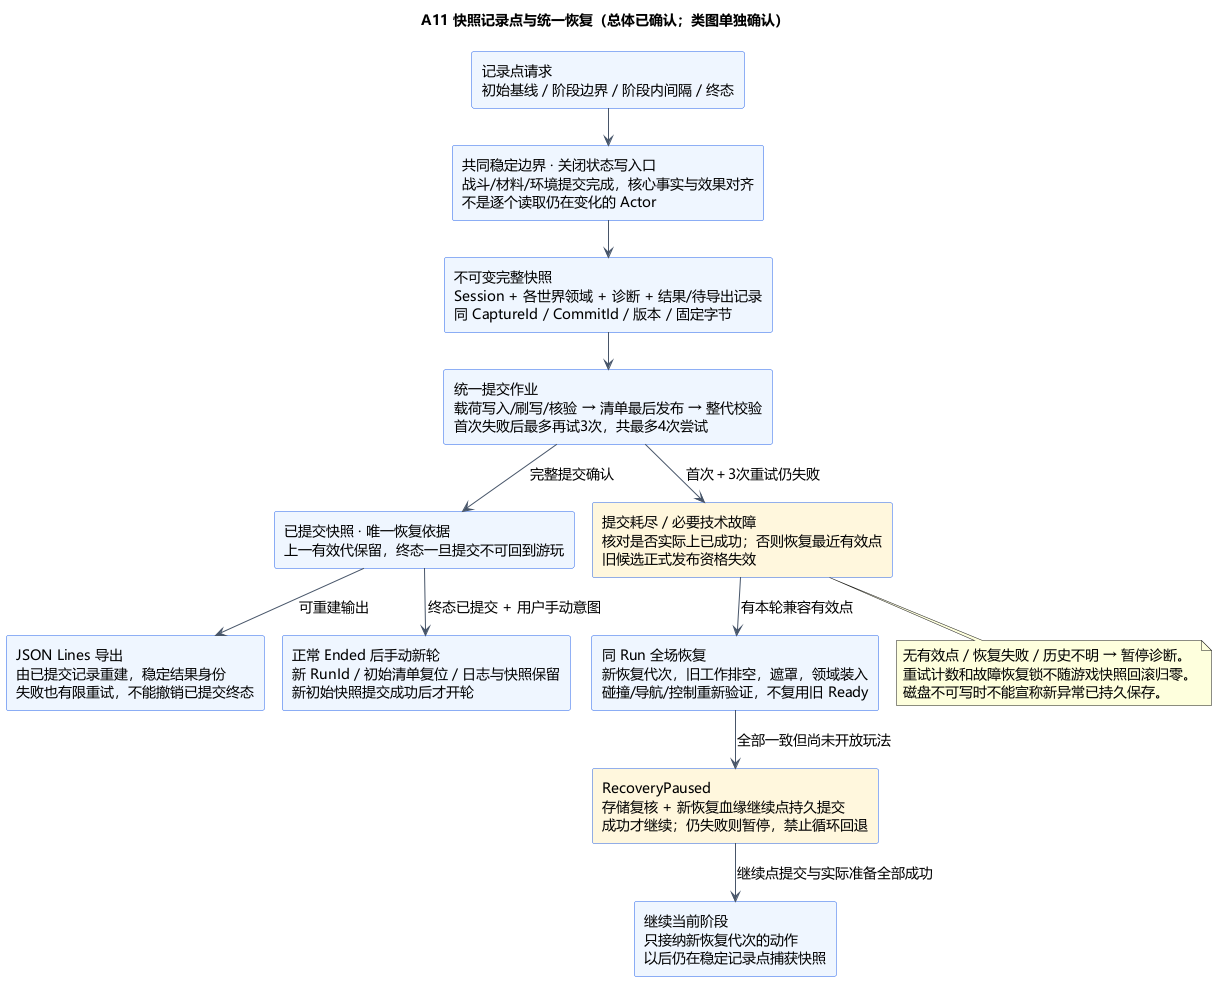

The diagram above was rendered by PlantUML. Its source (embedded in the PNG):
@startuml A11-checkpoint-overview
!pragma layout smetana
title A11 快照记录点与统一恢复（总体已确认；类图单独确认）
skinparam defaultFontName Microsoft YaHei
skinparam defaultFontSize 14
skinparam shadowing false
skinparam backgroundColor #FFFFFF
skinparam rectangleBackgroundColor #EFF6FF
skinparam rectangleBorderColor #2563EB
skinparam ArrowColor #475569
top to bottom direction
rectangle "记录点请求\n初始基线 / 阶段边界 / 阶段内间隔 / 终态" as Trigger
rectangle "共同稳定边界 · 关闭状态写入口\n战斗/材料/环境提交完成，核心事实与效果对齐\n不是逐个读取仍在变化的 Actor" as Barrier
rectangle "不可变完整快照\nSession + 各世界领域 + 诊断 + 结果/待导出记录\n同 CaptureId / CommitId / 版本 / 固定字节" as Bundle
rectangle "统一提交作业\n载荷写入/刷写/核验 → 清单最后发布 → 整代校验\n首次失败后最多再试3次，共最多4次尝试" as Commit
rectangle "已提交快照 · 唯一恢复依据\n上一有效代保留，终态一旦提交不可回到游玩" as Store
rectangle "JSON Lines 导出\n由已提交记录重建，稳定结果身份\n失败也有限重试，不能撤销已提交终态" as Export
rectangle "提交耗尽 / 必要技术故障\n核对是否实际上已成功；否则恢复最近有效点\n旧候选正式发布资格失效" as Failed #FFF7DD
rectangle "同 Run 全场恢复\n新恢复代次，旧工作排空，遮罩，领域装入\n碰撞/导航/控制重新验证，不复用旧 Ready" as Restore
rectangle "RecoveryPaused\n存储复核 + 新恢复血缘继续点持久提交\n成功才继续；仍失败则暂停，禁止循环回退" as Paused #FFF7DD
rectangle "继续当前阶段\n只接纳新恢复代次的动作\n以后仍在稳定记录点捕获快照" as Resume
rectangle "正常 Ended 后手动新轮\n新 RunId / 初始清单复位 / 日志与快照保留\n新初始快照提交成功后才开轮" as Reset
Trigger --> Barrier
Barrier --> Bundle
Bundle --> Commit
Commit --> Store : 完整提交确认
Store --> Export : 可重建输出
Commit --> Failed : 首次＋3次重试仍失败
Failed --> Restore : 有本轮兼容有效点
Restore --> Paused : 全部一致但尚未开放玩法
Paused --> Resume : 继续点提交与实际准备全部成功
Store --> Reset : 终态已提交 + 用户手动意图
note bottom of Failed
无有效点 / 恢复失败 / 历史不明 → 暂停诊断。
重试计数和故障恢复锁不随游戏快照回滚归零。
磁盘不可写时不能宣称新异常已持久保存。
end note
@enduml